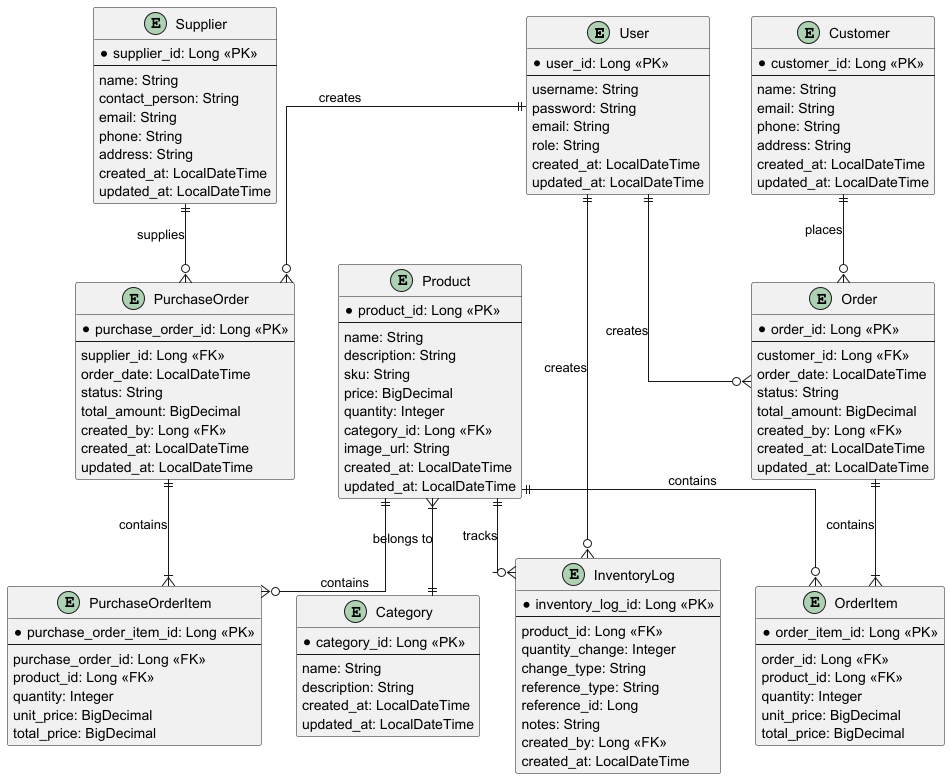

The diagram above was rendered by PlantUML. Its source (embedded in the PNG):
@startuml QM Inventory System - ER Diagram

skinparam linetype ortho

entity "User" as user {
  *user_id: Long <<PK>>
  --
  username: String
  password: String
  email: String
  role: String
  created_at: LocalDateTime
  updated_at: LocalDateTime
}

entity "Product" as product {
  *product_id: Long <<PK>>
  --
  name: String
  description: String
  sku: String
  price: BigDecimal
  quantity: Integer
  category_id: Long <<FK>>
  image_url: String
  created_at: LocalDateTime
  updated_at: LocalDateTime
}

entity "Category" as category {
  *category_id: Long <<PK>>
  --
  name: String
  description: String
  created_at: LocalDateTime
  updated_at: LocalDateTime
}

entity "Supplier" as supplier {
  *supplier_id: Long <<PK>>
  --
  name: String
  contact_person: String
  email: String
  phone: String
  address: String
  created_at: LocalDateTime
  updated_at: LocalDateTime
}

entity "PurchaseOrder" as purchase_order {
  *purchase_order_id: Long <<PK>>
  --
  supplier_id: Long <<FK>>
  order_date: LocalDateTime
  status: String
  total_amount: BigDecimal
  created_by: Long <<FK>>
  created_at: LocalDateTime
  updated_at: LocalDateTime
}

entity "PurchaseOrderItem" as purchase_order_item {
  *purchase_order_item_id: Long <<PK>>
  --
  purchase_order_id: Long <<FK>>
  product_id: Long <<FK>>
  quantity: Integer
  unit_price: BigDecimal
  total_price: BigDecimal
}

entity "InventoryLog" as inventory_log {
  *inventory_log_id: Long <<PK>>
  --
  product_id: Long <<FK>>
  quantity_change: Integer
  change_type: String
  reference_type: String
  reference_id: Long
  notes: String
  created_by: Long <<FK>>
  created_at: LocalDateTime
}

entity "Customer" as customer {
  *customer_id: Long <<PK>>
  --
  name: String
  email: String
  phone: String
  address: String
  created_at: LocalDateTime
  updated_at: LocalDateTime
}

entity "Order" as order {
  *order_id: Long <<PK>>
  --
  customer_id: Long <<FK>>
  order_date: LocalDateTime
  status: String
  total_amount: BigDecimal
  created_by: Long <<FK>>
  created_at: LocalDateTime
  updated_at: LocalDateTime
}

entity "OrderItem" as order_item {
  *order_item_id: Long <<PK>>
  --
  order_id: Long <<FK>>
  product_id: Long <<FK>>
  quantity: Integer
  unit_price: BigDecimal
  total_price: BigDecimal
}

user ||--o{ purchase_order : creates
user ||--o{ inventory_log : creates
user ||--o{ order : creates

product }|--|| category : belongs to
product ||--o{ purchase_order_item : contains
product ||--o{ order_item : contains
product ||--o{ inventory_log : tracks

supplier ||--o{ purchase_order : supplies

purchase_order ||--|{ purchase_order_item : contains

customer ||--o{ order : places
order ||--|{ order_item : contains

@enduml